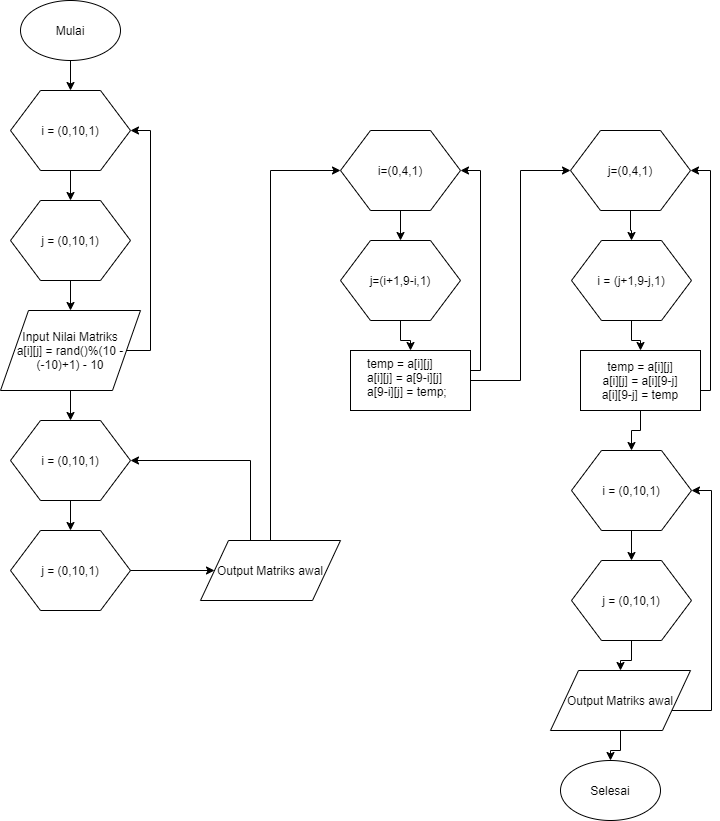

The diagram above was exported from draw.io. Its source (the exported page's mxGraphModel, read from the mxfile embedded in the PNG):
<mxGraphModel dx="1038" dy="580" grid="1" gridSize="10" guides="1" tooltips="1" connect="1" arrows="1" fold="1" page="1" pageScale="1" pageWidth="827" pageHeight="1169" math="0" shadow="0">
  <root>
    <mxCell id="WIyWlLk6GJQsqaUBKTNV-0" />
    <mxCell id="WIyWlLk6GJQsqaUBKTNV-1" parent="WIyWlLk6GJQsqaUBKTNV-0" />
    <mxCell id="c53uQGPqk-JnHjm9aEWJ-22" value="" style="edgeStyle=orthogonalEdgeStyle;rounded=0;orthogonalLoop=1;jettySize=auto;html=1;" edge="1" parent="WIyWlLk6GJQsqaUBKTNV-1" source="c53uQGPqk-JnHjm9aEWJ-0" target="c53uQGPqk-JnHjm9aEWJ-1">
      <mxGeometry relative="1" as="geometry" />
    </mxCell>
    <mxCell id="c53uQGPqk-JnHjm9aEWJ-0" value="Mulai" style="ellipse;whiteSpace=wrap;html=1;" vertex="1" parent="WIyWlLk6GJQsqaUBKTNV-1">
      <mxGeometry x="50" y="10" width="100" height="60" as="geometry" />
    </mxCell>
    <mxCell id="c53uQGPqk-JnHjm9aEWJ-23" value="" style="edgeStyle=orthogonalEdgeStyle;rounded=0;orthogonalLoop=1;jettySize=auto;html=1;" edge="1" parent="WIyWlLk6GJQsqaUBKTNV-1" source="c53uQGPqk-JnHjm9aEWJ-1" target="c53uQGPqk-JnHjm9aEWJ-2">
      <mxGeometry relative="1" as="geometry" />
    </mxCell>
    <mxCell id="c53uQGPqk-JnHjm9aEWJ-1" value="i = (0,10,1)" style="shape=hexagon;perimeter=hexagonPerimeter2;whiteSpace=wrap;html=1;" vertex="1" parent="WIyWlLk6GJQsqaUBKTNV-1">
      <mxGeometry x="40" y="100" width="120" height="80" as="geometry" />
    </mxCell>
    <mxCell id="c53uQGPqk-JnHjm9aEWJ-24" value="" style="edgeStyle=orthogonalEdgeStyle;rounded=0;orthogonalLoop=1;jettySize=auto;html=1;" edge="1" parent="WIyWlLk6GJQsqaUBKTNV-1" source="c53uQGPqk-JnHjm9aEWJ-2" target="c53uQGPqk-JnHjm9aEWJ-3">
      <mxGeometry relative="1" as="geometry" />
    </mxCell>
    <mxCell id="c53uQGPqk-JnHjm9aEWJ-2" value="j = (0,10,1)" style="shape=hexagon;perimeter=hexagonPerimeter2;whiteSpace=wrap;html=1;" vertex="1" parent="WIyWlLk6GJQsqaUBKTNV-1">
      <mxGeometry x="40" y="210" width="120" height="80" as="geometry" />
    </mxCell>
    <mxCell id="c53uQGPqk-JnHjm9aEWJ-25" value="" style="edgeStyle=orthogonalEdgeStyle;rounded=0;orthogonalLoop=1;jettySize=auto;html=1;" edge="1" parent="WIyWlLk6GJQsqaUBKTNV-1" source="c53uQGPqk-JnHjm9aEWJ-3" target="c53uQGPqk-JnHjm9aEWJ-4">
      <mxGeometry relative="1" as="geometry" />
    </mxCell>
    <mxCell id="c53uQGPqk-JnHjm9aEWJ-51" value="" style="edgeStyle=orthogonalEdgeStyle;rounded=0;orthogonalLoop=1;jettySize=auto;html=1;entryX=1;entryY=0.5;entryDx=0;entryDy=0;" edge="1" parent="WIyWlLk6GJQsqaUBKTNV-1" source="c53uQGPqk-JnHjm9aEWJ-3" target="c53uQGPqk-JnHjm9aEWJ-1">
      <mxGeometry relative="1" as="geometry">
        <mxPoint x="264" y="360" as="targetPoint" />
        <Array as="points">
          <mxPoint x="180" y="360" />
          <mxPoint x="180" y="140" />
        </Array>
      </mxGeometry>
    </mxCell>
    <mxCell id="c53uQGPqk-JnHjm9aEWJ-3" value="Input Nilai Matriks&lt;br&gt;a[i][j] = rand()%(10 - (-10)+1) - 10" style="shape=parallelogram;perimeter=parallelogramPerimeter;whiteSpace=wrap;html=1;" vertex="1" parent="WIyWlLk6GJQsqaUBKTNV-1">
      <mxGeometry x="30" y="320" width="140" height="80" as="geometry" />
    </mxCell>
    <mxCell id="c53uQGPqk-JnHjm9aEWJ-26" value="" style="edgeStyle=orthogonalEdgeStyle;rounded=0;orthogonalLoop=1;jettySize=auto;html=1;" edge="1" parent="WIyWlLk6GJQsqaUBKTNV-1" source="c53uQGPqk-JnHjm9aEWJ-4" target="c53uQGPqk-JnHjm9aEWJ-5">
      <mxGeometry relative="1" as="geometry" />
    </mxCell>
    <mxCell id="c53uQGPqk-JnHjm9aEWJ-4" value="i = (0,10,1)" style="shape=hexagon;perimeter=hexagonPerimeter2;whiteSpace=wrap;html=1;" vertex="1" parent="WIyWlLk6GJQsqaUBKTNV-1">
      <mxGeometry x="40" y="430" width="120" height="80" as="geometry" />
    </mxCell>
    <mxCell id="c53uQGPqk-JnHjm9aEWJ-27" value="" style="edgeStyle=orthogonalEdgeStyle;rounded=0;orthogonalLoop=1;jettySize=auto;html=1;" edge="1" parent="WIyWlLk6GJQsqaUBKTNV-1" source="c53uQGPqk-JnHjm9aEWJ-5" target="c53uQGPqk-JnHjm9aEWJ-6">
      <mxGeometry relative="1" as="geometry" />
    </mxCell>
    <mxCell id="c53uQGPqk-JnHjm9aEWJ-5" value="j = (0,10,1)" style="shape=hexagon;perimeter=hexagonPerimeter2;whiteSpace=wrap;html=1;" vertex="1" parent="WIyWlLk6GJQsqaUBKTNV-1">
      <mxGeometry x="40" y="540" width="120" height="80" as="geometry" />
    </mxCell>
    <mxCell id="c53uQGPqk-JnHjm9aEWJ-29" value="" style="edgeStyle=orthogonalEdgeStyle;rounded=0;orthogonalLoop=1;jettySize=auto;html=1;entryX=0;entryY=0.5;entryDx=0;entryDy=0;" edge="1" parent="WIyWlLk6GJQsqaUBKTNV-1" source="c53uQGPqk-JnHjm9aEWJ-6" target="c53uQGPqk-JnHjm9aEWJ-7">
      <mxGeometry relative="1" as="geometry">
        <mxPoint x="300" y="470" as="targetPoint" />
        <Array as="points">
          <mxPoint x="300" y="180" />
        </Array>
      </mxGeometry>
    </mxCell>
    <mxCell id="c53uQGPqk-JnHjm9aEWJ-49" value="" style="edgeStyle=orthogonalEdgeStyle;rounded=0;orthogonalLoop=1;jettySize=auto;html=1;entryX=1;entryY=0.5;entryDx=0;entryDy=0;" edge="1" parent="WIyWlLk6GJQsqaUBKTNV-1" source="c53uQGPqk-JnHjm9aEWJ-6" target="c53uQGPqk-JnHjm9aEWJ-4">
      <mxGeometry relative="1" as="geometry">
        <mxPoint x="300" y="690" as="targetPoint" />
        <Array as="points">
          <mxPoint x="280" y="470" />
        </Array>
      </mxGeometry>
    </mxCell>
    <mxCell id="c53uQGPqk-JnHjm9aEWJ-6" value="Output Matriks awal" style="shape=parallelogram;perimeter=parallelogramPerimeter;whiteSpace=wrap;html=1;" vertex="1" parent="WIyWlLk6GJQsqaUBKTNV-1">
      <mxGeometry x="230" y="550" width="140" height="60" as="geometry" />
    </mxCell>
    <mxCell id="c53uQGPqk-JnHjm9aEWJ-32" value="" style="edgeStyle=orthogonalEdgeStyle;rounded=0;orthogonalLoop=1;jettySize=auto;html=1;" edge="1" parent="WIyWlLk6GJQsqaUBKTNV-1" source="c53uQGPqk-JnHjm9aEWJ-7" target="c53uQGPqk-JnHjm9aEWJ-8">
      <mxGeometry relative="1" as="geometry" />
    </mxCell>
    <mxCell id="c53uQGPqk-JnHjm9aEWJ-7" value="i=(0,4,1)" style="shape=hexagon;perimeter=hexagonPerimeter2;whiteSpace=wrap;html=1;" vertex="1" parent="WIyWlLk6GJQsqaUBKTNV-1">
      <mxGeometry x="370" y="140" width="120" height="80" as="geometry" />
    </mxCell>
    <mxCell id="c53uQGPqk-JnHjm9aEWJ-33" value="" style="edgeStyle=orthogonalEdgeStyle;rounded=0;orthogonalLoop=1;jettySize=auto;html=1;" edge="1" parent="WIyWlLk6GJQsqaUBKTNV-1" source="c53uQGPqk-JnHjm9aEWJ-8" target="c53uQGPqk-JnHjm9aEWJ-9">
      <mxGeometry relative="1" as="geometry" />
    </mxCell>
    <mxCell id="c53uQGPqk-JnHjm9aEWJ-8" value="j=(i+1,9-i,1)" style="shape=hexagon;perimeter=hexagonPerimeter2;whiteSpace=wrap;html=1;" vertex="1" parent="WIyWlLk6GJQsqaUBKTNV-1">
      <mxGeometry x="370" y="250" width="120" height="80" as="geometry" />
    </mxCell>
    <mxCell id="c53uQGPqk-JnHjm9aEWJ-35" value="" style="edgeStyle=orthogonalEdgeStyle;rounded=0;orthogonalLoop=1;jettySize=auto;html=1;entryX=0;entryY=0.5;entryDx=0;entryDy=0;" edge="1" parent="WIyWlLk6GJQsqaUBKTNV-1" source="c53uQGPqk-JnHjm9aEWJ-9" target="c53uQGPqk-JnHjm9aEWJ-11">
      <mxGeometry relative="1" as="geometry">
        <mxPoint x="440" y="500" as="targetPoint" />
      </mxGeometry>
    </mxCell>
    <mxCell id="c53uQGPqk-JnHjm9aEWJ-47" value="" style="edgeStyle=orthogonalEdgeStyle;rounded=0;orthogonalLoop=1;jettySize=auto;html=1;entryX=1;entryY=0.5;entryDx=0;entryDy=0;" edge="1" parent="WIyWlLk6GJQsqaUBKTNV-1" source="c53uQGPqk-JnHjm9aEWJ-9" target="c53uQGPqk-JnHjm9aEWJ-7">
      <mxGeometry relative="1" as="geometry">
        <mxPoint x="300" y="390" as="targetPoint" />
        <Array as="points">
          <mxPoint x="510" y="380" />
          <mxPoint x="510" y="180" />
        </Array>
      </mxGeometry>
    </mxCell>
    <mxCell id="c53uQGPqk-JnHjm9aEWJ-9" value="" style="rounded=0;whiteSpace=wrap;html=1;" vertex="1" parent="WIyWlLk6GJQsqaUBKTNV-1">
      <mxGeometry x="380" y="360" width="120" height="60" as="geometry" />
    </mxCell>
    <mxCell id="c53uQGPqk-JnHjm9aEWJ-10" value="temp&amp;nbsp;=&amp;nbsp;a[i][j] &lt;br&gt;a[i][j]&amp;nbsp;=&amp;nbsp;a[9-i][j]&lt;br&gt;a[9-i][j]&amp;nbsp;=&amp;nbsp;temp;" style="text;html=1;" vertex="1" parent="WIyWlLk6GJQsqaUBKTNV-1">
      <mxGeometry x="395" y="360" width="90" height="30" as="geometry" />
    </mxCell>
    <mxCell id="c53uQGPqk-JnHjm9aEWJ-36" value="" style="edgeStyle=orthogonalEdgeStyle;rounded=0;orthogonalLoop=1;jettySize=auto;html=1;" edge="1" parent="WIyWlLk6GJQsqaUBKTNV-1" source="c53uQGPqk-JnHjm9aEWJ-11" target="c53uQGPqk-JnHjm9aEWJ-12">
      <mxGeometry relative="1" as="geometry" />
    </mxCell>
    <mxCell id="c53uQGPqk-JnHjm9aEWJ-11" value="j=(0,4,1)" style="shape=hexagon;perimeter=hexagonPerimeter2;whiteSpace=wrap;html=1;" vertex="1" parent="WIyWlLk6GJQsqaUBKTNV-1">
      <mxGeometry x="600" y="140" width="120" height="80" as="geometry" />
    </mxCell>
    <mxCell id="c53uQGPqk-JnHjm9aEWJ-37" value="" style="edgeStyle=orthogonalEdgeStyle;rounded=0;orthogonalLoop=1;jettySize=auto;html=1;" edge="1" parent="WIyWlLk6GJQsqaUBKTNV-1" source="c53uQGPqk-JnHjm9aEWJ-12" target="c53uQGPqk-JnHjm9aEWJ-13">
      <mxGeometry relative="1" as="geometry" />
    </mxCell>
    <mxCell id="c53uQGPqk-JnHjm9aEWJ-12" value="i = (j+1,9-j,1)" style="shape=hexagon;perimeter=hexagonPerimeter2;whiteSpace=wrap;html=1;" vertex="1" parent="WIyWlLk6GJQsqaUBKTNV-1">
      <mxGeometry x="601" y="250" width="120" height="80" as="geometry" />
    </mxCell>
    <mxCell id="c53uQGPqk-JnHjm9aEWJ-38" value="" style="edgeStyle=orthogonalEdgeStyle;rounded=0;orthogonalLoop=1;jettySize=auto;html=1;" edge="1" parent="WIyWlLk6GJQsqaUBKTNV-1" source="c53uQGPqk-JnHjm9aEWJ-13" target="c53uQGPqk-JnHjm9aEWJ-18">
      <mxGeometry relative="1" as="geometry" />
    </mxCell>
    <mxCell id="c53uQGPqk-JnHjm9aEWJ-45" value="" style="edgeStyle=orthogonalEdgeStyle;rounded=0;orthogonalLoop=1;jettySize=auto;html=1;entryX=1;entryY=0.5;entryDx=0;entryDy=0;" edge="1" parent="WIyWlLk6GJQsqaUBKTNV-1" source="c53uQGPqk-JnHjm9aEWJ-13" target="c53uQGPqk-JnHjm9aEWJ-11">
      <mxGeometry relative="1" as="geometry">
        <mxPoint x="810" y="390" as="targetPoint" />
        <Array as="points">
          <mxPoint x="740" y="400" />
          <mxPoint x="740" y="180" />
        </Array>
      </mxGeometry>
    </mxCell>
    <mxCell id="c53uQGPqk-JnHjm9aEWJ-13" value="temp = a[i][j]&lt;br&gt;a[i][j] = a[i][9-j]&lt;br&gt;a[i][9-j] = temp" style="rounded=0;whiteSpace=wrap;html=1;" vertex="1" parent="WIyWlLk6GJQsqaUBKTNV-1">
      <mxGeometry x="610" y="360" width="120" height="60" as="geometry" />
    </mxCell>
    <mxCell id="c53uQGPqk-JnHjm9aEWJ-39" value="" style="edgeStyle=orthogonalEdgeStyle;rounded=0;orthogonalLoop=1;jettySize=auto;html=1;" edge="1" parent="WIyWlLk6GJQsqaUBKTNV-1" source="c53uQGPqk-JnHjm9aEWJ-18" target="c53uQGPqk-JnHjm9aEWJ-19">
      <mxGeometry relative="1" as="geometry" />
    </mxCell>
    <mxCell id="c53uQGPqk-JnHjm9aEWJ-18" value="i = (0,10,1)" style="shape=hexagon;perimeter=hexagonPerimeter2;whiteSpace=wrap;html=1;" vertex="1" parent="WIyWlLk6GJQsqaUBKTNV-1">
      <mxGeometry x="601" y="460" width="120" height="80" as="geometry" />
    </mxCell>
    <mxCell id="c53uQGPqk-JnHjm9aEWJ-40" value="" style="edgeStyle=orthogonalEdgeStyle;rounded=0;orthogonalLoop=1;jettySize=auto;html=1;" edge="1" parent="WIyWlLk6GJQsqaUBKTNV-1" source="c53uQGPqk-JnHjm9aEWJ-19" target="c53uQGPqk-JnHjm9aEWJ-20">
      <mxGeometry relative="1" as="geometry" />
    </mxCell>
    <mxCell id="c53uQGPqk-JnHjm9aEWJ-19" value="j = (0,10,1)" style="shape=hexagon;perimeter=hexagonPerimeter2;whiteSpace=wrap;html=1;" vertex="1" parent="WIyWlLk6GJQsqaUBKTNV-1">
      <mxGeometry x="601" y="570" width="120" height="80" as="geometry" />
    </mxCell>
    <mxCell id="c53uQGPqk-JnHjm9aEWJ-41" value="" style="edgeStyle=orthogonalEdgeStyle;rounded=0;orthogonalLoop=1;jettySize=auto;html=1;" edge="1" parent="WIyWlLk6GJQsqaUBKTNV-1" source="c53uQGPqk-JnHjm9aEWJ-20" target="c53uQGPqk-JnHjm9aEWJ-21">
      <mxGeometry relative="1" as="geometry" />
    </mxCell>
    <mxCell id="c53uQGPqk-JnHjm9aEWJ-43" value="" style="edgeStyle=orthogonalEdgeStyle;rounded=0;orthogonalLoop=1;jettySize=auto;html=1;entryX=1;entryY=0.5;entryDx=0;entryDy=0;" edge="1" parent="WIyWlLk6GJQsqaUBKTNV-1" source="c53uQGPqk-JnHjm9aEWJ-20" target="c53uQGPqk-JnHjm9aEWJ-18">
      <mxGeometry relative="1" as="geometry">
        <mxPoint x="814" y="710" as="targetPoint" />
        <Array as="points">
          <mxPoint x="741" y="720" />
          <mxPoint x="741" y="500" />
        </Array>
      </mxGeometry>
    </mxCell>
    <mxCell id="c53uQGPqk-JnHjm9aEWJ-20" value="Output Matriks awal" style="shape=parallelogram;perimeter=parallelogramPerimeter;whiteSpace=wrap;html=1;" vertex="1" parent="WIyWlLk6GJQsqaUBKTNV-1">
      <mxGeometry x="580" y="680" width="140" height="60" as="geometry" />
    </mxCell>
    <mxCell id="c53uQGPqk-JnHjm9aEWJ-21" value="Selesai" style="ellipse;whiteSpace=wrap;html=1;" vertex="1" parent="WIyWlLk6GJQsqaUBKTNV-1">
      <mxGeometry x="590" y="770" width="100" height="60" as="geometry" />
    </mxCell>
  </root>
</mxGraphModel>